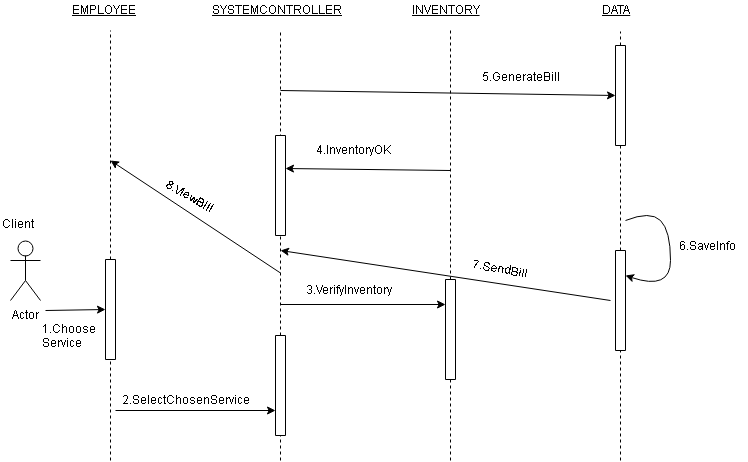

The diagram above was exported from draw.io. Its source (the exported page's mxGraphModel, read from the mxfile embedded in the PNG):
<mxGraphModel dx="1008" dy="559" grid="1" gridSize="10" guides="1" tooltips="1" connect="1" arrows="1" fold="1" page="1" pageScale="1" pageWidth="827" pageHeight="1169" background="#ffffff" math="0" shadow="0">
  <root>
    <mxCell id="0" />
    <mxCell id="1" parent="0" />
    <mxCell id="3" value="Actor" style="shape=umlActor;verticalLabelPosition=bottom;labelBackgroundColor=#ffffff;verticalAlign=top;html=1;outlineConnect=0;" vertex="1" parent="1">
      <mxGeometry x="40" y="290" width="30" height="60" as="geometry" />
    </mxCell>
    <mxCell id="4" value="Client" style="text;html=1;resizable=0;points=[];autosize=1;align=left;verticalAlign=top;spacingTop=-4;" vertex="1" parent="1">
      <mxGeometry x="30" y="264" width="50" height="20" as="geometry" />
    </mxCell>
    <mxCell id="5" value="&lt;u&gt;EMPLOYEE&lt;/u&gt;" style="text;html=1;resizable=0;points=[];autosize=1;align=left;verticalAlign=top;spacingTop=-4;" vertex="1" parent="1">
      <mxGeometry x="100" y="50" width="90" height="20" as="geometry" />
    </mxCell>
    <mxCell id="6" value="" style="endArrow=none;dashed=1;html=1;" edge="1" parent="1" source="14">
      <mxGeometry width="50" height="50" relative="1" as="geometry">
        <mxPoint x="140" y="510" as="sourcePoint" />
        <mxPoint x="140" y="80" as="targetPoint" />
      </mxGeometry>
    </mxCell>
    <mxCell id="7" value="" style="endArrow=classic;html=1;entryX=0.5;entryY=1;" edge="1" parent="1" target="14">
      <mxGeometry width="50" height="50" relative="1" as="geometry">
        <mxPoint x="75" y="360" as="sourcePoint" />
        <mxPoint x="120" y="300" as="targetPoint" />
      </mxGeometry>
    </mxCell>
    <mxCell id="11" value="1.Choose&lt;br&gt;Service&lt;br&gt;" style="text;html=1;resizable=0;points=[];autosize=1;align=left;verticalAlign=top;spacingTop=-4;" vertex="1" parent="1">
      <mxGeometry x="70" y="369" width="70" height="30" as="geometry" />
    </mxCell>
    <mxCell id="14" value="" style="rounded=0;whiteSpace=wrap;html=1;rotation=90;" vertex="1" parent="1">
      <mxGeometry x="90" y="354" width="100" height="10" as="geometry" />
    </mxCell>
    <mxCell id="15" value="" style="endArrow=none;dashed=1;html=1;" edge="1" parent="1" target="14">
      <mxGeometry width="50" height="50" relative="1" as="geometry">
        <mxPoint x="140" y="510" as="sourcePoint" />
        <mxPoint x="140" y="80" as="targetPoint" />
      </mxGeometry>
    </mxCell>
    <mxCell id="16" value="&lt;u&gt;SYSTEMCONTROLLER&lt;/u&gt;" style="text;html=1;resizable=0;points=[];autosize=1;align=left;verticalAlign=top;spacingTop=-4;" vertex="1" parent="1">
      <mxGeometry x="240" y="50" width="140" height="20" as="geometry" />
    </mxCell>
    <mxCell id="17" value="" style="endArrow=none;dashed=1;html=1;" edge="1" parent="1" source="18">
      <mxGeometry width="50" height="50" relative="1" as="geometry">
        <mxPoint x="310" y="510" as="sourcePoint" />
        <mxPoint x="310" y="80" as="targetPoint" />
      </mxGeometry>
    </mxCell>
    <mxCell id="18" value="" style="rounded=0;whiteSpace=wrap;html=1;rotation=90;" vertex="1" parent="1">
      <mxGeometry x="260" y="430" width="100" height="10" as="geometry" />
    </mxCell>
    <mxCell id="19" value="" style="endArrow=none;dashed=1;html=1;" edge="1" parent="1" target="18">
      <mxGeometry width="50" height="50" relative="1" as="geometry">
        <mxPoint x="310" y="510" as="sourcePoint" />
        <mxPoint x="310" y="80" as="targetPoint" />
      </mxGeometry>
    </mxCell>
    <mxCell id="20" value="" style="endArrow=classic;html=1;entryX=0.75;entryY=1;" edge="1" parent="1" target="18">
      <mxGeometry width="50" height="50" relative="1" as="geometry">
        <mxPoint x="145" y="460" as="sourcePoint" />
        <mxPoint x="205" y="380" as="targetPoint" />
      </mxGeometry>
    </mxCell>
    <mxCell id="21" value="2.SelectChosenService" style="text;html=1;resizable=0;points=[];autosize=1;align=left;verticalAlign=top;spacingTop=-4;" vertex="1" parent="1">
      <mxGeometry x="150" y="440" width="150" height="20" as="geometry" />
    </mxCell>
    <mxCell id="22" value="&lt;u&gt;INVENTORY&lt;/u&gt;" style="text;html=1;resizable=0;points=[];autosize=1;align=left;verticalAlign=top;spacingTop=-4;" vertex="1" parent="1">
      <mxGeometry x="440" y="50" width="90" height="20" as="geometry" />
    </mxCell>
    <mxCell id="25" value="" style="endArrow=none;dashed=1;html=1;" edge="1" parent="1" source="26">
      <mxGeometry width="50" height="50" relative="1" as="geometry">
        <mxPoint x="480" y="510" as="sourcePoint" />
        <mxPoint x="480" y="80" as="targetPoint" />
      </mxGeometry>
    </mxCell>
    <mxCell id="26" value="" style="rounded=0;whiteSpace=wrap;html=1;rotation=90;" vertex="1" parent="1">
      <mxGeometry x="430" y="374" width="100" height="10" as="geometry" />
    </mxCell>
    <mxCell id="27" value="" style="endArrow=none;dashed=1;html=1;" edge="1" parent="1" target="26">
      <mxGeometry width="50" height="50" relative="1" as="geometry">
        <mxPoint x="480" y="510" as="sourcePoint" />
        <mxPoint x="480" y="80" as="targetPoint" />
      </mxGeometry>
    </mxCell>
    <mxCell id="28" value="" style="endArrow=classic;html=1;entryX=0.25;entryY=1;" edge="1" parent="1" target="26">
      <mxGeometry width="50" height="50" relative="1" as="geometry">
        <mxPoint x="310" y="354" as="sourcePoint" />
        <mxPoint x="470" y="353" as="targetPoint" />
      </mxGeometry>
    </mxCell>
    <mxCell id="29" value="3.VerifyInventory" style="text;html=1;resizable=0;points=[];autosize=1;align=left;verticalAlign=top;spacingTop=-4;" vertex="1" parent="1">
      <mxGeometry x="334" y="330" width="100" height="20" as="geometry" />
    </mxCell>
    <mxCell id="30" value="" style="endArrow=classic;html=1;entryX=0.326;entryY=-0.046;entryPerimeter=0;" edge="1" parent="1" target="31">
      <mxGeometry width="50" height="50" relative="1" as="geometry">
        <mxPoint x="480" y="220" as="sourcePoint" />
        <mxPoint x="330" y="220" as="targetPoint" />
      </mxGeometry>
    </mxCell>
    <mxCell id="31" value="" style="rounded=0;whiteSpace=wrap;html=1;rotation=90;" vertex="1" parent="1">
      <mxGeometry x="260" y="230" width="100" height="10" as="geometry" />
    </mxCell>
    <mxCell id="32" value="4.InventoryOK" style="text;html=1;resizable=0;points=[];autosize=1;align=left;verticalAlign=top;spacingTop=-4;" vertex="1" parent="1">
      <mxGeometry x="344" y="190" width="80" height="20" as="geometry" />
    </mxCell>
    <mxCell id="33" value="&lt;u&gt;DATA&lt;/u&gt;" style="text;html=1;resizable=0;points=[];autosize=1;align=left;verticalAlign=top;spacingTop=-4;" vertex="1" parent="1">
      <mxGeometry x="630" y="50" width="50" height="20" as="geometry" />
    </mxCell>
    <mxCell id="34" value="" style="endArrow=none;dashed=1;html=1;" edge="1" parent="1" source="36">
      <mxGeometry width="50" height="50" relative="1" as="geometry">
        <mxPoint x="650" y="510" as="sourcePoint" />
        <mxPoint x="650" y="81" as="targetPoint" />
      </mxGeometry>
    </mxCell>
    <mxCell id="35" value="" style="endArrow=classic;html=1;entryX=0.5;entryY=1;" edge="1" parent="1" target="36">
      <mxGeometry width="50" height="50" relative="1" as="geometry">
        <mxPoint x="310" y="140" as="sourcePoint" />
        <mxPoint x="640" y="140" as="targetPoint" />
      </mxGeometry>
    </mxCell>
    <mxCell id="36" value="" style="rounded=0;whiteSpace=wrap;html=1;rotation=90;" vertex="1" parent="1">
      <mxGeometry x="600" y="140" width="100" height="10" as="geometry" />
    </mxCell>
    <mxCell id="37" value="" style="endArrow=none;dashed=1;html=1;" edge="1" parent="1" source="41" target="36">
      <mxGeometry width="50" height="50" relative="1" as="geometry">
        <mxPoint x="650" y="510" as="sourcePoint" />
        <mxPoint x="650" y="81" as="targetPoint" />
      </mxGeometry>
    </mxCell>
    <mxCell id="40" value="5.GenerateBill" style="text;html=1;resizable=0;points=[];autosize=1;align=left;verticalAlign=top;spacingTop=-4;" vertex="1" parent="1">
      <mxGeometry x="510" y="117" width="90" height="20" as="geometry" />
    </mxCell>
    <mxCell id="41" value="" style="rounded=0;whiteSpace=wrap;html=1;rotation=90;" vertex="1" parent="1">
      <mxGeometry x="600" y="345" width="100" height="10" as="geometry" />
    </mxCell>
    <mxCell id="42" value="" style="endArrow=none;dashed=1;html=1;" edge="1" parent="1" target="41">
      <mxGeometry width="50" height="50" relative="1" as="geometry">
        <mxPoint x="650" y="510" as="sourcePoint" />
        <mxPoint x="650" y="195" as="targetPoint" />
      </mxGeometry>
    </mxCell>
    <mxCell id="44" value="" style="endArrow=classic;html=1;" edge="1" parent="1">
      <mxGeometry width="50" height="50" relative="1" as="geometry">
        <mxPoint x="640" y="350" as="sourcePoint" />
        <mxPoint x="310" y="300" as="targetPoint" />
      </mxGeometry>
    </mxCell>
    <mxCell id="45" value="7.SendBill" style="text;html=1;resizable=0;points=[];autosize=1;align=left;verticalAlign=top;spacingTop=-4;rotation=10;" vertex="1" parent="1">
      <mxGeometry x="500" y="310" width="70" height="20" as="geometry" />
    </mxCell>
    <mxCell id="46" value="" style="curved=1;endArrow=classic;html=1;entryX=0.25;entryY=0;" edge="1" parent="1" target="41">
      <mxGeometry width="50" height="50" relative="1" as="geometry">
        <mxPoint x="655" y="270" as="sourcePoint" />
        <mxPoint x="700" y="250" as="targetPoint" />
        <Array as="points">
          <mxPoint x="680" y="260" />
          <mxPoint x="700" y="280" />
          <mxPoint x="700" y="340" />
        </Array>
      </mxGeometry>
    </mxCell>
    <mxCell id="47" value="6.SaveInfo" style="text;html=1;resizable=0;points=[];autosize=1;align=left;verticalAlign=top;spacingTop=-4;" vertex="1" parent="1">
      <mxGeometry x="707" y="286" width="70" height="20" as="geometry" />
    </mxCell>
    <mxCell id="50" value="" style="endArrow=classic;html=1;" edge="1" parent="1">
      <mxGeometry width="50" height="50" relative="1" as="geometry">
        <mxPoint x="310" y="322.5" as="sourcePoint" />
        <mxPoint x="140" y="210" as="targetPoint" />
      </mxGeometry>
    </mxCell>
    <mxCell id="51" value="8.ViewBill" style="text;html=1;resizable=0;points=[];autosize=1;align=left;verticalAlign=top;spacingTop=-4;rotation=30;" vertex="1" parent="1">
      <mxGeometry x="190" y="240" width="70" height="20" as="geometry" />
    </mxCell>
  </root>
</mxGraphModel>